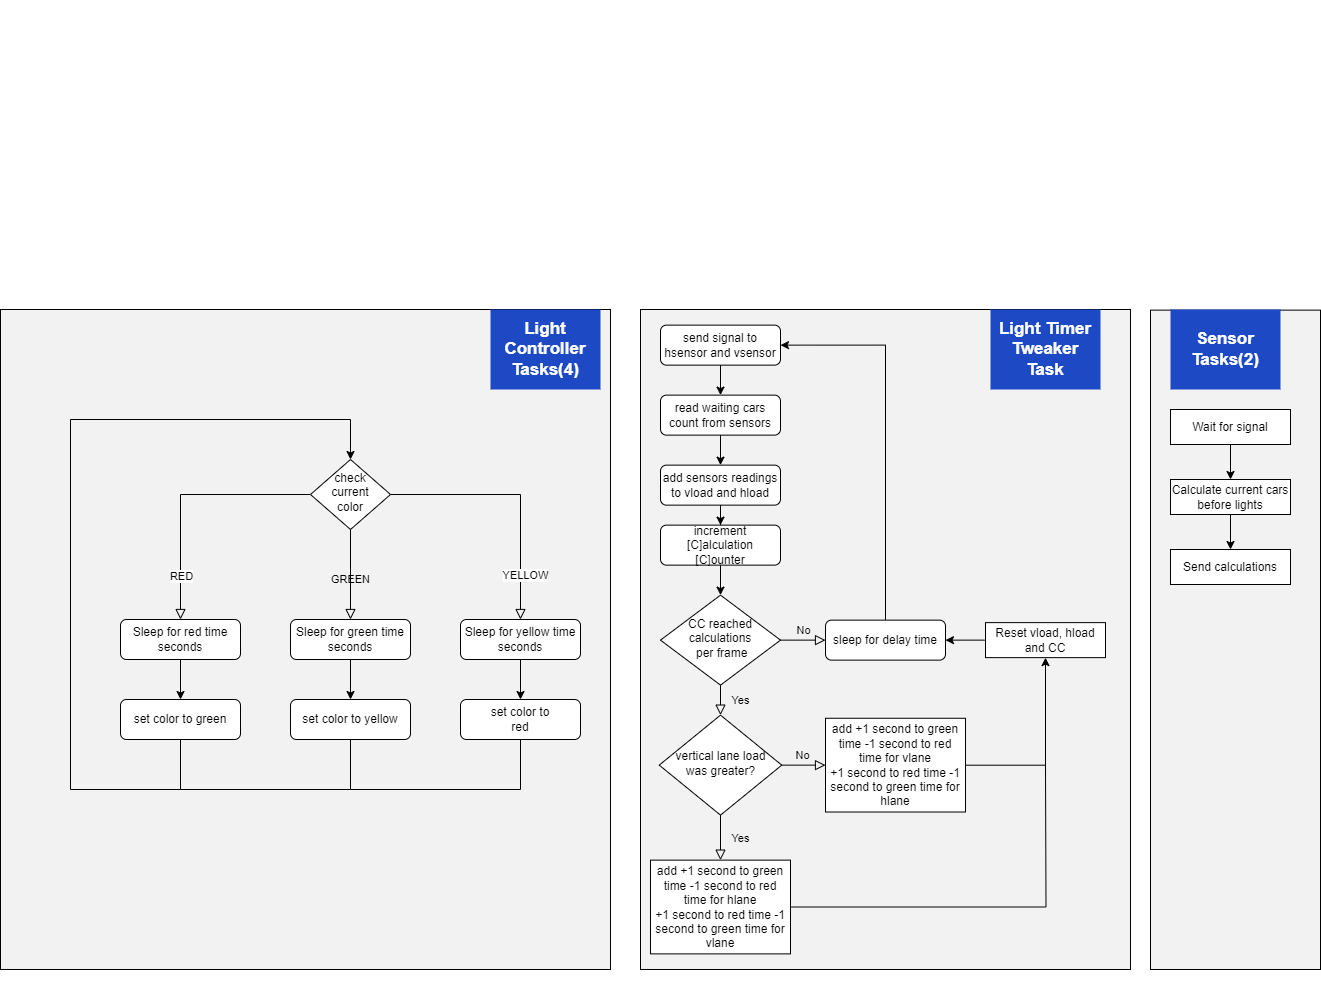

The diagram above was exported from draw.io. Its source (the exported page's mxGraphModel, read from the mxfile embedded in the PNG):
<mxGraphModel dx="880" dy="1625" grid="1" gridSize="10" guides="1" tooltips="1" connect="1" arrows="1" fold="1" page="1" pageScale="1" pageWidth="827" pageHeight="1169" math="0" shadow="0">
  <root>
    <mxCell id="WIyWlLk6GJQsqaUBKTNV-0" />
    <mxCell id="WIyWlLk6GJQsqaUBKTNV-1" parent="WIyWlLk6GJQsqaUBKTNV-0" />
    <mxCell id="5puNNwIU8EvI41cezUio-46" value="" style="rounded=0;whiteSpace=wrap;html=1;fillColor=#D1D1D140;" parent="WIyWlLk6GJQsqaUBKTNV-1" vertex="1">
      <mxGeometry x="1180" y="-39.37" width="170" height="659.37" as="geometry" />
    </mxCell>
    <mxCell id="5puNNwIU8EvI41cezUio-1" value="" style="rounded=0;whiteSpace=wrap;html=1;fillColor=#D1D1D140;" parent="WIyWlLk6GJQsqaUBKTNV-1" vertex="1">
      <mxGeometry x="670" y="-40" width="490" height="660" as="geometry" />
    </mxCell>
    <mxCell id="Jf1CzKe6uP5-QabkdTkn-29" value="" style="rounded=0;whiteSpace=wrap;html=1;fillColor=#D1D1D140;" parent="WIyWlLk6GJQsqaUBKTNV-1" vertex="1">
      <mxGeometry x="30" y="-40" width="610" height="660" as="geometry" />
    </mxCell>
    <mxCell id="WIyWlLk6GJQsqaUBKTNV-4" value="&lt;br&gt;&lt;br&gt;&lt;br&gt;&lt;br&gt;&lt;br&gt;&lt;br&gt;&lt;br&gt;&lt;br&gt;&lt;br&gt;&lt;br&gt;&lt;br&gt;&lt;br&gt;&lt;br&gt;&lt;br&gt;&lt;br&gt;&lt;br&gt;&lt;br&gt;&lt;br&gt;&lt;br&gt;&lt;br&gt;&lt;br&gt;&lt;br&gt;&lt;br&gt;&lt;br&gt;&lt;br&gt;&lt;br&gt;&lt;br&gt;&lt;br&gt;&lt;br&gt;&lt;br&gt;&lt;br&gt;&lt;br&gt;&lt;br&gt;&lt;br&gt;&lt;br&gt;&lt;br&gt;&lt;br&gt;&lt;br&gt;&lt;br&gt;&lt;br&gt;&lt;br&gt;&lt;br&gt;&lt;br&gt;&lt;br&gt;&lt;br&gt;&lt;br&gt;&lt;br&gt;&lt;br&gt;&lt;br&gt;&lt;br&gt;&lt;br&gt;&lt;br&gt;&lt;br&gt;&lt;br&gt;&lt;br&gt;&lt;br&gt;&lt;br&gt;&lt;br&gt;&lt;br&gt;&lt;br&gt;&lt;br&gt;&lt;br&gt;&lt;br&gt;&lt;br&gt;&lt;br&gt;&lt;br&gt;&lt;br&gt;&lt;br&gt;&lt;br&gt;&lt;br&gt;&lt;br&gt;&lt;br&gt;&lt;br&gt;&lt;br&gt;&lt;br&gt;" style="rounded=0;html=1;jettySize=auto;orthogonalLoop=1;fontSize=11;endArrow=block;endFill=0;endSize=8;strokeWidth=1;shadow=0;labelBackgroundColor=none;edgeStyle=orthogonalEdgeStyle;entryX=0.5;entryY=0;entryDx=0;entryDy=0;" parent="WIyWlLk6GJQsqaUBKTNV-1" source="WIyWlLk6GJQsqaUBKTNV-6" target="WIyWlLk6GJQsqaUBKTNV-11" edge="1">
      <mxGeometry x="-0.5745" relative="1" as="geometry">
        <mxPoint as="offset" />
        <mxPoint x="120" y="150" as="targetPoint" />
      </mxGeometry>
    </mxCell>
    <mxCell id="LXbF0azbmupdEKXJZOXn-0" value="RED" style="edgeLabel;html=1;align=center;verticalAlign=middle;resizable=0;points=[];" parent="WIyWlLk6GJQsqaUBKTNV-4" vertex="1" connectable="0">
      <mxGeometry x="-0.2489" y="5" relative="1" as="geometry">
        <mxPoint x="-34" y="76" as="offset" />
      </mxGeometry>
    </mxCell>
    <mxCell id="WIyWlLk6GJQsqaUBKTNV-5" value="GREEN" style="edgeStyle=orthogonalEdgeStyle;rounded=0;html=1;jettySize=auto;orthogonalLoop=1;fontSize=11;endArrow=block;endFill=0;endSize=8;strokeWidth=1;shadow=0;labelBackgroundColor=none;entryX=0.5;entryY=0;entryDx=0;entryDy=0;" parent="WIyWlLk6GJQsqaUBKTNV-1" source="WIyWlLk6GJQsqaUBKTNV-6" target="Jf1CzKe6uP5-QabkdTkn-10" edge="1">
      <mxGeometry x="0.1111" relative="1" as="geometry">
        <mxPoint as="offset" />
        <mxPoint x="310" y="140.6300000000001" as="targetPoint" />
      </mxGeometry>
    </mxCell>
    <mxCell id="LXbF0azbmupdEKXJZOXn-1" style="edgeStyle=orthogonalEdgeStyle;rounded=0;orthogonalLoop=1;jettySize=auto;html=1;endArrow=block;endFill=0;strokeWidth=1;endSize=8;entryX=0.5;entryY=0;entryDx=0;entryDy=0;" parent="WIyWlLk6GJQsqaUBKTNV-1" source="WIyWlLk6GJQsqaUBKTNV-6" target="Jf1CzKe6uP5-QabkdTkn-24" edge="1">
      <mxGeometry relative="1" as="geometry">
        <mxPoint x="510" y="85.63000000000011" as="targetPoint" />
      </mxGeometry>
    </mxCell>
    <mxCell id="LXbF0azbmupdEKXJZOXn-3" value="YELLOW" style="edgeLabel;html=1;align=center;verticalAlign=middle;resizable=0;points=[];" parent="LXbF0azbmupdEKXJZOXn-1" vertex="1" connectable="0">
      <mxGeometry x="0.647" y="4" relative="1" as="geometry">
        <mxPoint as="offset" />
      </mxGeometry>
    </mxCell>
    <mxCell id="WIyWlLk6GJQsqaUBKTNV-6" value="check current &lt;br&gt;color" style="rhombus;whiteSpace=wrap;html=1;shadow=0;fontFamily=Helvetica;fontSize=12;align=center;strokeWidth=1;spacing=6;spacingTop=-4;" parent="WIyWlLk6GJQsqaUBKTNV-1" vertex="1">
      <mxGeometry x="340" y="110" width="80" height="70" as="geometry" />
    </mxCell>
    <mxCell id="Jf1CzKe6uP5-QabkdTkn-4" value="" style="edgeStyle=orthogonalEdgeStyle;rounded=0;orthogonalLoop=1;jettySize=auto;html=1;" parent="WIyWlLk6GJQsqaUBKTNV-1" source="WIyWlLk6GJQsqaUBKTNV-11" target="Jf1CzKe6uP5-QabkdTkn-3" edge="1">
      <mxGeometry relative="1" as="geometry" />
    </mxCell>
    <mxCell id="WIyWlLk6GJQsqaUBKTNV-11" value="Sleep for red time seconds" style="rounded=1;whiteSpace=wrap;html=1;fontSize=12;glass=0;strokeWidth=1;shadow=0;" parent="WIyWlLk6GJQsqaUBKTNV-1" vertex="1">
      <mxGeometry x="150" y="270" width="120" height="40" as="geometry" />
    </mxCell>
    <mxCell id="Jf1CzKe6uP5-QabkdTkn-5" style="edgeStyle=orthogonalEdgeStyle;rounded=0;orthogonalLoop=1;jettySize=auto;html=1;entryX=0.5;entryY=0;entryDx=0;entryDy=0;exitX=0.5;exitY=1;exitDx=0;exitDy=0;" parent="WIyWlLk6GJQsqaUBKTNV-1" source="Jf1CzKe6uP5-QabkdTkn-3" target="WIyWlLk6GJQsqaUBKTNV-6" edge="1">
      <mxGeometry relative="1" as="geometry">
        <Array as="points">
          <mxPoint x="210" y="440" />
          <mxPoint x="100" y="440" />
          <mxPoint x="100" y="70" />
          <mxPoint x="380" y="70" />
        </Array>
        <mxPoint x="150" as="targetPoint" />
      </mxGeometry>
    </mxCell>
    <mxCell id="Jf1CzKe6uP5-QabkdTkn-3" value="set color to green" style="rounded=1;whiteSpace=wrap;html=1;fontSize=12;glass=0;strokeWidth=1;shadow=0;" parent="WIyWlLk6GJQsqaUBKTNV-1" vertex="1">
      <mxGeometry x="150" y="350" width="120" height="40" as="geometry" />
    </mxCell>
    <mxCell id="Jf1CzKe6uP5-QabkdTkn-17" value="" style="edgeStyle=orthogonalEdgeStyle;rounded=0;orthogonalLoop=1;jettySize=auto;html=1;" parent="WIyWlLk6GJQsqaUBKTNV-1" source="Jf1CzKe6uP5-QabkdTkn-10" target="Jf1CzKe6uP5-QabkdTkn-15" edge="1">
      <mxGeometry relative="1" as="geometry" />
    </mxCell>
    <mxCell id="Jf1CzKe6uP5-QabkdTkn-10" value="Sleep for green time seconds" style="rounded=1;whiteSpace=wrap;html=1;fontSize=12;glass=0;strokeWidth=1;shadow=0;" parent="WIyWlLk6GJQsqaUBKTNV-1" vertex="1">
      <mxGeometry x="320" y="270" width="120" height="40" as="geometry" />
    </mxCell>
    <mxCell id="Jf1CzKe6uP5-QabkdTkn-16" style="edgeStyle=orthogonalEdgeStyle;rounded=0;orthogonalLoop=1;jettySize=auto;html=1;endArrow=none;endFill=0;" parent="WIyWlLk6GJQsqaUBKTNV-1" source="Jf1CzKe6uP5-QabkdTkn-15" edge="1">
      <mxGeometry relative="1" as="geometry">
        <mxPoint x="210" y="440" as="targetPoint" />
        <Array as="points">
          <mxPoint x="380" y="440" />
        </Array>
      </mxGeometry>
    </mxCell>
    <mxCell id="Jf1CzKe6uP5-QabkdTkn-15" value="set color to yellow" style="rounded=1;whiteSpace=wrap;html=1;fontSize=12;glass=0;strokeWidth=1;shadow=0;" parent="WIyWlLk6GJQsqaUBKTNV-1" vertex="1">
      <mxGeometry x="320" y="350" width="120" height="40" as="geometry" />
    </mxCell>
    <mxCell id="Jf1CzKe6uP5-QabkdTkn-27" value="" style="edgeStyle=orthogonalEdgeStyle;rounded=0;orthogonalLoop=1;jettySize=auto;html=1;" parent="WIyWlLk6GJQsqaUBKTNV-1" source="Jf1CzKe6uP5-QabkdTkn-24" target="Jf1CzKe6uP5-QabkdTkn-26" edge="1">
      <mxGeometry relative="1" as="geometry" />
    </mxCell>
    <mxCell id="Jf1CzKe6uP5-QabkdTkn-24" value="Sleep for yellow time seconds" style="rounded=1;whiteSpace=wrap;html=1;fontSize=12;glass=0;strokeWidth=1;shadow=0;" parent="WIyWlLk6GJQsqaUBKTNV-1" vertex="1">
      <mxGeometry x="490" y="270" width="120" height="40" as="geometry" />
    </mxCell>
    <mxCell id="Jf1CzKe6uP5-QabkdTkn-28" style="edgeStyle=orthogonalEdgeStyle;rounded=0;orthogonalLoop=1;jettySize=auto;html=1;endArrow=none;endFill=0;" parent="WIyWlLk6GJQsqaUBKTNV-1" source="Jf1CzKe6uP5-QabkdTkn-26" edge="1">
      <mxGeometry relative="1" as="geometry">
        <mxPoint x="380" y="440" as="targetPoint" />
        <Array as="points">
          <mxPoint x="550" y="440" />
        </Array>
      </mxGeometry>
    </mxCell>
    <mxCell id="Jf1CzKe6uP5-QabkdTkn-26" value="set color to &lt;br&gt;red" style="rounded=1;whiteSpace=wrap;html=1;fontSize=12;glass=0;strokeWidth=1;shadow=0;" parent="WIyWlLk6GJQsqaUBKTNV-1" vertex="1">
      <mxGeometry x="490" y="350" width="120" height="40" as="geometry" />
    </mxCell>
    <mxCell id="Jf1CzKe6uP5-QabkdTkn-31" value="Light Controller Tasks(4)" style="text;html=1;strokeColor=none;fillColor=#1D4AC4;align=center;verticalAlign=middle;whiteSpace=wrap;rounded=0;fontColor=#FFFFFF;fontSize=17;fontStyle=1" parent="WIyWlLk6GJQsqaUBKTNV-1" vertex="1">
      <mxGeometry x="520" y="-40" width="110" height="80" as="geometry" />
    </mxCell>
    <mxCell id="5puNNwIU8EvI41cezUio-0" value="Light Timer Tweaker Task" style="text;html=1;strokeColor=none;fillColor=#1D4AC4;align=center;verticalAlign=middle;whiteSpace=wrap;rounded=0;fontColor=#FFFFFF;fontSize=17;fontStyle=1" parent="WIyWlLk6GJQsqaUBKTNV-1" vertex="1">
      <mxGeometry x="1020" y="-40" width="110" height="80" as="geometry" />
    </mxCell>
    <mxCell id="5puNNwIU8EvI41cezUio-4" value="" style="edgeStyle=orthogonalEdgeStyle;rounded=0;orthogonalLoop=1;jettySize=auto;html=1;" parent="WIyWlLk6GJQsqaUBKTNV-1" source="5puNNwIU8EvI41cezUio-2" target="5puNNwIU8EvI41cezUio-3" edge="1">
      <mxGeometry relative="1" as="geometry" />
    </mxCell>
    <mxCell id="5puNNwIU8EvI41cezUio-2" value="send signal to hsensor and vsensor" style="rounded=1;whiteSpace=wrap;html=1;fontSize=12;glass=0;strokeWidth=1;shadow=0;" parent="WIyWlLk6GJQsqaUBKTNV-1" vertex="1">
      <mxGeometry x="690" y="-24.37" width="120" height="40" as="geometry" />
    </mxCell>
    <mxCell id="5puNNwIU8EvI41cezUio-8" value="" style="edgeStyle=orthogonalEdgeStyle;rounded=0;orthogonalLoop=1;jettySize=auto;html=1;" parent="WIyWlLk6GJQsqaUBKTNV-1" source="5puNNwIU8EvI41cezUio-3" target="5puNNwIU8EvI41cezUio-7" edge="1">
      <mxGeometry relative="1" as="geometry" />
    </mxCell>
    <mxCell id="5puNNwIU8EvI41cezUio-3" value="read waiting cars count from sensors" style="rounded=1;whiteSpace=wrap;html=1;fontSize=12;glass=0;strokeWidth=1;shadow=0;" parent="WIyWlLk6GJQsqaUBKTNV-1" vertex="1">
      <mxGeometry x="690" y="45.63" width="120" height="40" as="geometry" />
    </mxCell>
    <mxCell id="5puNNwIU8EvI41cezUio-10" value="" style="edgeStyle=orthogonalEdgeStyle;rounded=0;orthogonalLoop=1;jettySize=auto;html=1;entryX=0.5;entryY=0;entryDx=0;entryDy=0;" parent="WIyWlLk6GJQsqaUBKTNV-1" source="5puNNwIU8EvI41cezUio-7" target="5puNNwIU8EvI41cezUio-22" edge="1">
      <mxGeometry relative="1" as="geometry">
        <mxPoint x="750" y="185.63" as="targetPoint" />
      </mxGeometry>
    </mxCell>
    <mxCell id="5puNNwIU8EvI41cezUio-7" value="add sensors readings to vload and hload" style="rounded=1;whiteSpace=wrap;html=1;fontSize=12;glass=0;strokeWidth=1;shadow=0;" parent="WIyWlLk6GJQsqaUBKTNV-1" vertex="1">
      <mxGeometry x="690" y="115.63" width="120" height="40" as="geometry" />
    </mxCell>
    <mxCell id="5puNNwIU8EvI41cezUio-9" value="CC reached &lt;br&gt;calculations&lt;br&gt;&amp;nbsp;per frame" style="rhombus;whiteSpace=wrap;html=1;shadow=0;fontFamily=Helvetica;fontSize=12;align=center;strokeWidth=1;spacing=6;spacingTop=-4;" parent="WIyWlLk6GJQsqaUBKTNV-1" vertex="1">
      <mxGeometry x="690" y="245.63" width="120" height="90" as="geometry" />
    </mxCell>
    <mxCell id="5puNNwIU8EvI41cezUio-12" value="No" style="edgeStyle=orthogonalEdgeStyle;rounded=0;html=1;jettySize=auto;orthogonalLoop=1;fontSize=11;endArrow=block;endFill=0;endSize=8;strokeWidth=1;shadow=0;labelBackgroundColor=none;exitX=1;exitY=0.5;exitDx=0;exitDy=0;entryX=0;entryY=0.5;entryDx=0;entryDy=0;" parent="WIyWlLk6GJQsqaUBKTNV-1" source="5puNNwIU8EvI41cezUio-9" target="5puNNwIU8EvI41cezUio-15" edge="1">
      <mxGeometry y="10" relative="1" as="geometry">
        <mxPoint as="offset" />
        <mxPoint x="905" y="305.63" as="targetPoint" />
        <mxPoint x="55" y="205.63" as="sourcePoint" />
      </mxGeometry>
    </mxCell>
    <mxCell id="5puNNwIU8EvI41cezUio-21" style="edgeStyle=orthogonalEdgeStyle;rounded=0;orthogonalLoop=1;jettySize=auto;html=1;entryX=1;entryY=0.5;entryDx=0;entryDy=0;" parent="WIyWlLk6GJQsqaUBKTNV-1" source="5puNNwIU8EvI41cezUio-15" target="5puNNwIU8EvI41cezUio-2" edge="1">
      <mxGeometry relative="1" as="geometry">
        <Array as="points">
          <mxPoint x="915" y="-4.37" />
        </Array>
      </mxGeometry>
    </mxCell>
    <mxCell id="5puNNwIU8EvI41cezUio-15" value="sleep for delay time" style="rounded=1;whiteSpace=wrap;html=1;fontSize=12;glass=0;strokeWidth=1;shadow=0;" parent="WIyWlLk6GJQsqaUBKTNV-1" vertex="1">
      <mxGeometry x="855" y="270.63" width="120" height="40" as="geometry" />
    </mxCell>
    <mxCell id="5puNNwIU8EvI41cezUio-24" style="edgeStyle=orthogonalEdgeStyle;rounded=0;orthogonalLoop=1;jettySize=auto;html=1;entryX=0.5;entryY=0;entryDx=0;entryDy=0;" parent="WIyWlLk6GJQsqaUBKTNV-1" source="5puNNwIU8EvI41cezUio-22" target="5puNNwIU8EvI41cezUio-9" edge="1">
      <mxGeometry relative="1" as="geometry" />
    </mxCell>
    <mxCell id="5puNNwIU8EvI41cezUio-22" value="increment [C]alculation [C]ounter" style="rounded=1;whiteSpace=wrap;html=1;fontSize=12;glass=0;strokeWidth=1;shadow=0;" parent="WIyWlLk6GJQsqaUBKTNV-1" vertex="1">
      <mxGeometry x="690" y="175.63" width="120" height="40" as="geometry" />
    </mxCell>
    <mxCell id="5puNNwIU8EvI41cezUio-25" value="Yes" style="rounded=0;html=1;jettySize=auto;orthogonalLoop=1;fontSize=11;endArrow=block;endFill=0;endSize=8;strokeWidth=1;shadow=0;labelBackgroundColor=none;edgeStyle=orthogonalEdgeStyle;exitX=0.5;exitY=1;exitDx=0;exitDy=0;entryX=0.5;entryY=0;entryDx=0;entryDy=0;" parent="WIyWlLk6GJQsqaUBKTNV-1" source="5puNNwIU8EvI41cezUio-9" target="5puNNwIU8EvI41cezUio-26" edge="1">
      <mxGeometry y="20" relative="1" as="geometry">
        <mxPoint as="offset" />
        <mxPoint x="645" y="335.63" as="sourcePoint" />
        <mxPoint x="750" y="395.63" as="targetPoint" />
        <Array as="points" />
      </mxGeometry>
    </mxCell>
    <mxCell id="5puNNwIU8EvI41cezUio-26" value="vertical lane load was greater?" style="rhombus;whiteSpace=wrap;html=1;shadow=0;fontFamily=Helvetica;fontSize=12;align=center;strokeWidth=1;spacing=6;spacingTop=-4;" parent="WIyWlLk6GJQsqaUBKTNV-1" vertex="1">
      <mxGeometry x="688.75" y="365.63" width="122.5" height="100" as="geometry" />
    </mxCell>
    <mxCell id="5puNNwIU8EvI41cezUio-30" value="No" style="edgeStyle=orthogonalEdgeStyle;rounded=0;html=1;jettySize=auto;orthogonalLoop=1;fontSize=11;endArrow=block;endFill=0;endSize=8;strokeWidth=1;shadow=0;labelBackgroundColor=none;exitX=1;exitY=0.5;exitDx=0;exitDy=0;entryX=0;entryY=0.5;entryDx=0;entryDy=0;" parent="WIyWlLk6GJQsqaUBKTNV-1" source="5puNNwIU8EvI41cezUio-26" target="5puNNwIU8EvI41cezUio-34" edge="1">
      <mxGeometry x="-0.0244" y="9" relative="1" as="geometry">
        <mxPoint y="-1" as="offset" />
        <mxPoint x="875" y="415.63" as="targetPoint" />
        <mxPoint x="855" y="395.63" as="sourcePoint" />
      </mxGeometry>
    </mxCell>
    <mxCell id="5puNNwIU8EvI41cezUio-33" value="" style="edgeStyle=orthogonalEdgeStyle;rounded=0;orthogonalLoop=1;jettySize=auto;html=1;" parent="WIyWlLk6GJQsqaUBKTNV-1" source="5puNNwIU8EvI41cezUio-32" target="5puNNwIU8EvI41cezUio-15" edge="1">
      <mxGeometry relative="1" as="geometry" />
    </mxCell>
    <mxCell id="5puNNwIU8EvI41cezUio-32" value="Reset vload, hload and CC" style="rounded=0;whiteSpace=wrap;html=1;" parent="WIyWlLk6GJQsqaUBKTNV-1" vertex="1">
      <mxGeometry x="1015" y="273.13" width="120" height="35" as="geometry" />
    </mxCell>
    <mxCell id="5puNNwIU8EvI41cezUio-36" style="edgeStyle=orthogonalEdgeStyle;rounded=0;orthogonalLoop=1;jettySize=auto;html=1;entryX=0.5;entryY=1;entryDx=0;entryDy=0;" parent="WIyWlLk6GJQsqaUBKTNV-1" source="5puNNwIU8EvI41cezUio-34" target="5puNNwIU8EvI41cezUio-32" edge="1">
      <mxGeometry relative="1" as="geometry" />
    </mxCell>
    <mxCell id="5puNNwIU8EvI41cezUio-34" value="add +1 second to green time -1 second to red time for vlane&lt;br&gt;+1 second to red time -1 second to green time for hlane" style="rounded=0;whiteSpace=wrap;html=1;" parent="WIyWlLk6GJQsqaUBKTNV-1" vertex="1">
      <mxGeometry x="855" y="368.76" width="140" height="93.75" as="geometry" />
    </mxCell>
    <mxCell id="5puNNwIU8EvI41cezUio-39" style="edgeStyle=orthogonalEdgeStyle;rounded=0;orthogonalLoop=1;jettySize=auto;html=1;endArrow=none;endFill=0;" parent="WIyWlLk6GJQsqaUBKTNV-1" source="5puNNwIU8EvI41cezUio-37" edge="1">
      <mxGeometry relative="1" as="geometry">
        <mxPoint x="1075" y="415.63" as="targetPoint" />
      </mxGeometry>
    </mxCell>
    <mxCell id="5puNNwIU8EvI41cezUio-37" value="add +1 second to green time -1 second to red time for hlane&lt;br&gt;+1 second to red time -1 second to green time for vlane" style="rounded=0;whiteSpace=wrap;html=1;" parent="WIyWlLk6GJQsqaUBKTNV-1" vertex="1">
      <mxGeometry x="680" y="510.63" width="140" height="93.75" as="geometry" />
    </mxCell>
    <mxCell id="5puNNwIU8EvI41cezUio-38" value="Yes" style="rounded=0;html=1;jettySize=auto;orthogonalLoop=1;fontSize=11;endArrow=block;endFill=0;endSize=8;strokeWidth=1;shadow=0;labelBackgroundColor=none;edgeStyle=orthogonalEdgeStyle;exitX=0.5;exitY=1;exitDx=0;exitDy=0;entryX=0.5;entryY=0;entryDx=0;entryDy=0;" parent="WIyWlLk6GJQsqaUBKTNV-1" source="5puNNwIU8EvI41cezUio-26" target="5puNNwIU8EvI41cezUio-37" edge="1">
      <mxGeometry y="20" relative="1" as="geometry">
        <mxPoint as="offset" />
        <mxPoint x="749.5" y="485.63" as="sourcePoint" />
        <mxPoint x="749.5" y="515.63" as="targetPoint" />
        <Array as="points" />
      </mxGeometry>
    </mxCell>
    <mxCell id="5puNNwIU8EvI41cezUio-40" value="Sensor Tasks(2)" style="text;html=1;strokeColor=none;fillColor=#1D4AC4;align=center;verticalAlign=middle;whiteSpace=wrap;rounded=0;fontColor=#FFFFFF;fontSize=17;fontStyle=1" parent="WIyWlLk6GJQsqaUBKTNV-1" vertex="1">
      <mxGeometry x="1200" y="-40" width="110" height="80" as="geometry" />
    </mxCell>
    <mxCell id="5puNNwIU8EvI41cezUio-43" value="" style="edgeStyle=orthogonalEdgeStyle;rounded=0;orthogonalLoop=1;jettySize=auto;html=1;" parent="WIyWlLk6GJQsqaUBKTNV-1" source="5puNNwIU8EvI41cezUio-41" target="5puNNwIU8EvI41cezUio-42" edge="1">
      <mxGeometry relative="1" as="geometry" />
    </mxCell>
    <mxCell id="5puNNwIU8EvI41cezUio-41" value="Wait for signal" style="rounded=0;whiteSpace=wrap;html=1;" parent="WIyWlLk6GJQsqaUBKTNV-1" vertex="1">
      <mxGeometry x="1200" y="60" width="120" height="35" as="geometry" />
    </mxCell>
    <mxCell id="5puNNwIU8EvI41cezUio-45" value="" style="edgeStyle=orthogonalEdgeStyle;rounded=0;orthogonalLoop=1;jettySize=auto;html=1;" parent="WIyWlLk6GJQsqaUBKTNV-1" source="5puNNwIU8EvI41cezUio-42" target="5puNNwIU8EvI41cezUio-44" edge="1">
      <mxGeometry relative="1" as="geometry" />
    </mxCell>
    <mxCell id="5puNNwIU8EvI41cezUio-42" value="Calculate current cars before lights" style="rounded=0;whiteSpace=wrap;html=1;" parent="WIyWlLk6GJQsqaUBKTNV-1" vertex="1">
      <mxGeometry x="1200" y="130" width="120" height="35" as="geometry" />
    </mxCell>
    <mxCell id="5puNNwIU8EvI41cezUio-44" value="Send calculations" style="rounded=0;whiteSpace=wrap;html=1;" parent="WIyWlLk6GJQsqaUBKTNV-1" vertex="1">
      <mxGeometry x="1200" y="200" width="120" height="35" as="geometry" />
    </mxCell>
  </root>
</mxGraphModel>